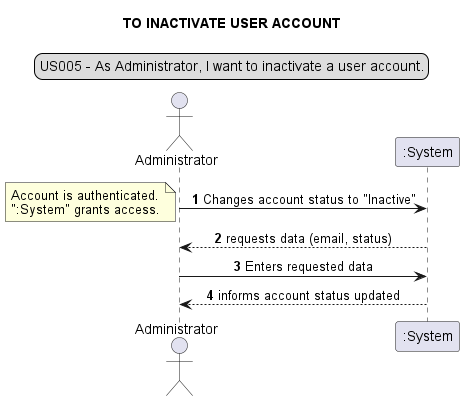

The diagram above was rendered by PlantUML. Its source (embedded in the PNG):
@startuml
legend top
US005 - As Administrator, I want to inactivate a user account.
end legend
skinparam sequenceMessageAlign center
title TO INACTIVATE USER ACCOUNT
actor Administrator
autonumber
Administrator -> ":System": Changes account status to "Inactive"
note left
Account is authenticated.
":System" grants access.
end note
Administrator <-- ":System": requests data (email, status)
Administrator -> ":System": Enters requested data
":System" --> Administrator: informs account status updated
@enduml